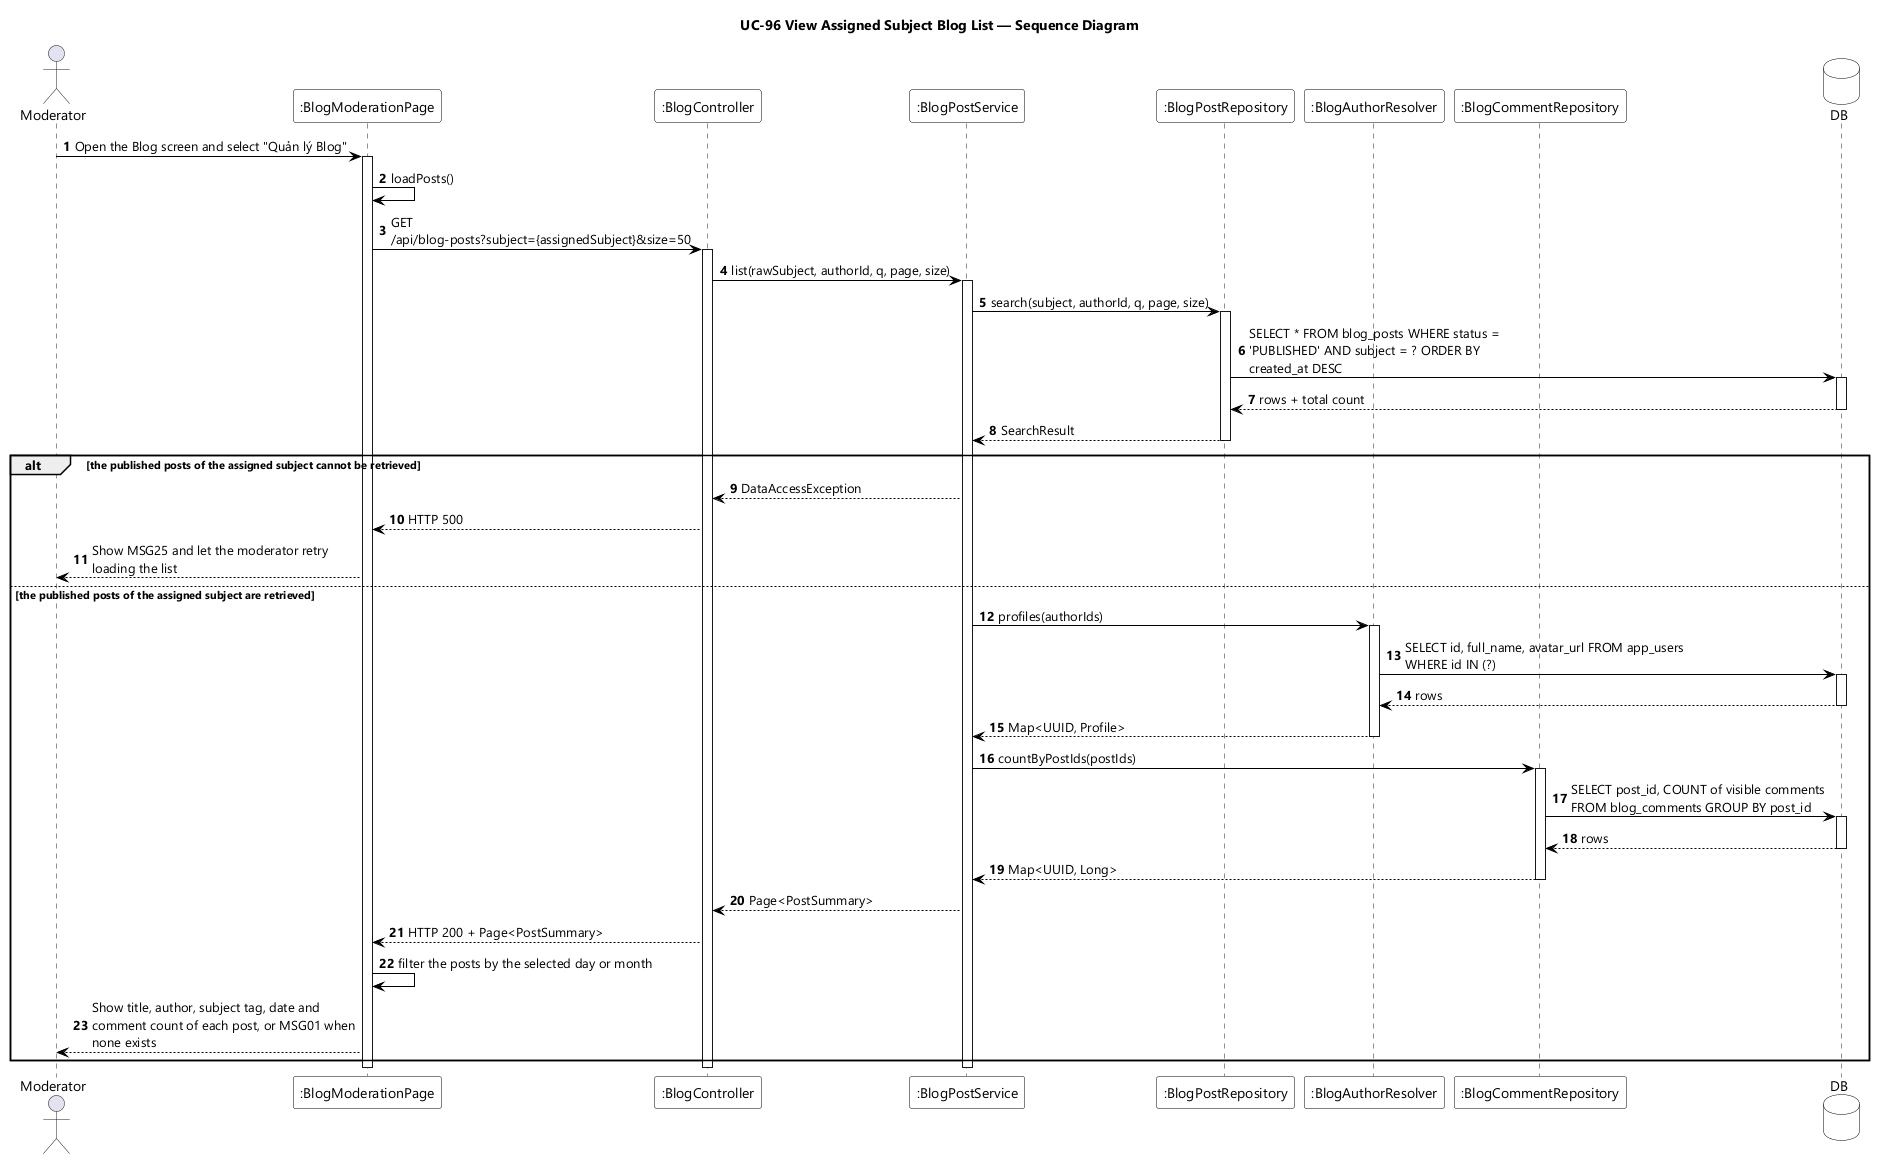

The diagram above was rendered by PlantUML. Its source (embedded in the PNG):
@startuml UC-96 View Assigned Subject Blog List - Sequence Diagram
skinparamlocked dpi 96
skinparam defaultFontName "Segoe UI"
skinparam shadowing false
skinparam ParticipantBackgroundColor #FFFFFF
skinparam ParticipantBorderColor #000000
skinparam DatabaseBackgroundColor #FFFFFF
skinparam DatabaseBorderColor #000000
skinparam ArrowColor #000000
skinparam sequenceMessageAlign left
skinparam maxMessageSize 280
title UC-96 View Assigned Subject Blog List — Sequence Diagram

actor Moderator
participant ":BlogModerationPage" as UI
participant ":BlogController" as CTL
participant ":BlogPostService" as SVC
participant ":BlogPostRepository" as PREPO
participant ":BlogAuthorResolver" as RES
participant ":BlogCommentRepository" as CREPO
database DB

autonumber
Moderator -> UI : Open the Blog screen and select "Quản lý Blog"
activate UI
UI -> UI : loadPosts()
UI -> CTL : GET /api/blog-posts?subject={assignedSubject}&size=50
activate CTL
CTL -> SVC : list(rawSubject, authorId, q, page, size)
activate SVC

SVC -> PREPO : search(subject, authorId, q, page, size)
activate PREPO
PREPO -> DB : SELECT * FROM blog_posts WHERE status = 'PUBLISHED' AND subject = ? ORDER BY created_at DESC
activate DB
DB --> PREPO : rows + total count
deactivate DB
PREPO --> SVC : SearchResult
deactivate PREPO

alt the published posts of the assigned subject cannot be retrieved
  SVC --> CTL : DataAccessException
  CTL --> UI : HTTP 500
  UI --> Moderator : Show MSG25 and let the moderator retry loading the list

else the published posts of the assigned subject are retrieved
  SVC -> RES : profiles(authorIds)
  activate RES
  RES -> DB : SELECT id, full_name, avatar_url FROM app_users WHERE id IN (?)
  activate DB
  DB --> RES : rows
  deactivate DB
  RES --> SVC : Map<UUID, Profile>
  deactivate RES

  SVC -> CREPO : countByPostIds(postIds)
  activate CREPO
  CREPO -> DB : SELECT post_id, COUNT of visible comments FROM blog_comments GROUP BY post_id
  activate DB
  DB --> CREPO : rows
  deactivate DB
  CREPO --> SVC : Map<UUID, Long>
  deactivate CREPO

  SVC --> CTL : Page<PostSummary>
  CTL --> UI : HTTP 200 + Page<PostSummary>
  UI -> UI : filter the posts by the selected day or month
  UI --> Moderator : Show title, author, subject tag, date and comment count of each post, or MSG01 when none exists
end

deactivate SVC
deactivate CTL
deactivate UI
@enduml